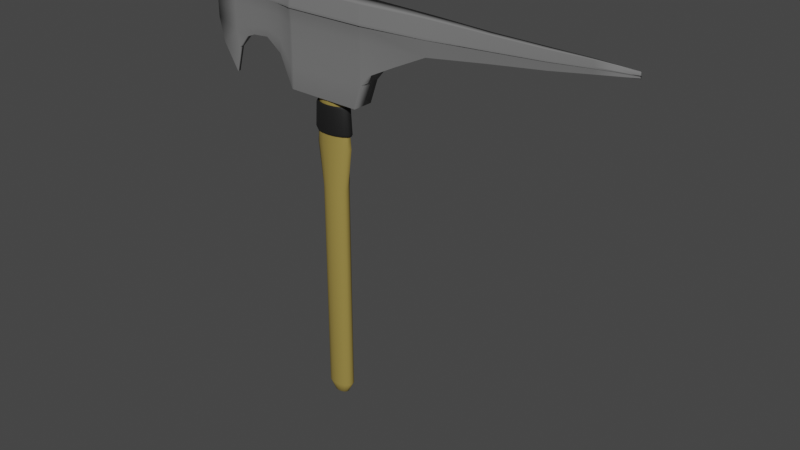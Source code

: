 # Source: Pick.blend  (saved by Blender 3.4.6; exported with 4.5.12 LTS)
import bpy
from mathutils import Matrix  # noqa: F401  (used for matrix-valued properties, if any)

bpy.ops.wm.read_factory_settings(use_empty=True)
scene = bpy.context.scene
scene.name = 'Scene'

# ---- collections
col_collection = bpy.data.collections.new('Collection'); scene.collection.children.link(col_collection)
col_mesh = bpy.data.collections.new('Mesh'); scene.collection.children.link(col_mesh)
col_rig = bpy.data.collections.new('Rig'); scene.collection.children.link(col_rig)
col_collision = bpy.data.collections.new('Collision'); scene.collection.children.link(col_collision)
col_extras = bpy.data.collections.new('Extras'); scene.collection.children.link(col_extras)

# ---- materials (node trees are filled in below, after node groups)
mat_material_004 = bpy.data.materials.new('Material.004')
mat_material_004.use_transparent_shadow = False
mat_material_003 = bpy.data.materials.new('Material.003')
mat_material_003.use_transparent_shadow = False
mat_material_005 = bpy.data.materials.new('Material.005')
mat_material_005.use_transparent_shadow = False

# ---- material node trees
mat_material_004.use_nodes = True; mat_material_004.node_tree.nodes.clear()
_N = mat_material_004.node_tree.nodes; _L = mat_material_004.node_tree.links
n0 = _N.new('ShaderNodeBsdfPrincipled'); n0.name = 'Principled BSDF'; n0.location = (10, 300)
n0.distribution = 'GGX'
n0.subsurface_method = 'RANDOM_WALK_SKIN'
n0.inputs[0].default_value = (0.3264, 0.2406, 0.05888, 1.0)
n0.inputs[3].default_value = 1.45
n0.inputs[27].default_value = (0.0, 0.0, 0.0, 1.0)
n0.inputs[28].default_value = 1.0
n1 = _N.new('ShaderNodeOutputMaterial'); n1.name = 'Material Output'; n1.location = (300, 300)
_L.new(n0.outputs[0], n1.inputs[0])
n1.is_active_output = True
mat_material_003.use_nodes = True; mat_material_003.node_tree.nodes.clear()
_N = mat_material_003.node_tree.nodes; _L = mat_material_003.node_tree.links
n0 = _N.new('ShaderNodeBsdfPrincipled'); n0.name = 'Principled BSDF'; n0.location = (10, 300)
n0.distribution = 'GGX'
n0.subsurface_method = 'RANDOM_WALK_SKIN'
n0.inputs[0].default_value = (0.1894, 0.1894, 0.1894, 1.0)
n0.inputs[3].default_value = 1.45
n0.inputs[27].default_value = (0.0, 0.0, 0.0, 1.0)
n0.inputs[28].default_value = 1.0
n1 = _N.new('ShaderNodeOutputMaterial'); n1.name = 'Material Output'; n1.location = (300, 300)
_L.new(n0.outputs[0], n1.inputs[0])
n1.is_active_output = True
mat_material_005.use_nodes = True; mat_material_005.node_tree.nodes.clear()
_N = mat_material_005.node_tree.nodes; _L = mat_material_005.node_tree.links
n0 = _N.new('ShaderNodeBsdfPrincipled'); n0.name = 'Principled BSDF'; n0.location = (10, 300)
n0.distribution = 'GGX'
n0.subsurface_method = 'RANDOM_WALK_SKIN'
n0.inputs[0].default_value = (0.01222, 0.01222, 0.01222, 1.0)
n0.inputs[3].default_value = 1.45
n0.inputs[27].default_value = (0.0, 0.0, 0.0, 1.0)
n0.inputs[28].default_value = 1.0
n1 = _N.new('ShaderNodeOutputMaterial'); n1.name = 'Material Output'; n1.location = (300, 300)
_L.new(n0.outputs[0], n1.inputs[0])
n1.is_active_output = True

# ---- world
world_world = bpy.data.worlds.new('World'); scene.world = world_world
world_world.use_nodes = True; world_world.node_tree.nodes.clear()
_N = world_world.node_tree.nodes; _L = world_world.node_tree.links
n0 = _N.new('ShaderNodeOutputWorld'); n0.name = 'World Output'; n0.location = (300, 300)
n1 = _N.new('ShaderNodeBackground'); n1.name = 'Background'; n1.location = (10, 300)
n1.inputs[0].default_value = (0.05088, 0.05088, 0.05088, 1.0)
_L.new(n1.outputs[0], n0.inputs[0])
n0.is_active_output = True
world_world.color = (0.05088, 0.05088, 0.05088)
world_world.use_sun_shadow = False
world_world.sun_shadow_jitter_overblur = 0.0

# ---- meshes
me_cylinder = bpy.data.meshes.new('Cylinder')
me_cylinder.from_pydata([(6.546e-09, 0.4465, -1.232), (3.302e-09, 0.4465, 0.9476), (0.2354, 0.4125, -1.232), (0.2645, 0.4125, 0.9476), (0.435, 0.3157, -1.232), (0.4888, 0.3157, 0.9476), (0.5684, 0.1709, -1.232), (0.6387, 0.1709, 0.9476), (0.6152, -2.629e-10, -1.232), (0.6913, -5.433e-10, 0.9476), (0.5472, -0.1709, -1.232), (0.6387, -0.1709, 0.9476), (0.344, -0.3157, -1.232), (0.4888, -0.3157, 0.9476), (0.1862, -0.4125, -1.232), (0.2645, -0.4125, 0.9476), (5.008e-09, -0.4465, -1.232), (3.302e-09, -0.4465, 0.9476), (-0.1862, -0.4125, -1.232), (-0.2645, -0.4125, 0.9476), (-0.344, -0.3157, -1.232), (-0.4888, -0.3157, 0.9476), (-0.5472, -0.1709, -1.232), (-0.6387, -0.1709, 0.9476), (-0.6152, -2.629e-10, -1.232), (-0.6913, -5.433e-10, 0.9476), (-0.5684, 0.1709, -1.232), (-0.6387, 0.1709, 0.9476), (-0.435, 0.3157, -1.232), (-0.4888, 0.3157, 0.9476), (-0.2354, 0.4125, -1.232), (-0.2645, 0.4125, 0.9476), (3.29e-09, 0.4465, -0.1916), (0.2674, 0.4125, -0.1916), (0.4941, 0.3157, -0.1916), (0.6456, 0.1709, -0.1916), (0.6988, -5.433e-10, -0.1916), (0.6456, -0.1709, -0.1916), (0.4941, -0.3157, -0.1916), (0.2674, -0.4125, -0.1916), (3.29e-09, -0.4465, -0.1916), (-0.2674, -0.4125, -0.1916), (-0.4941, -0.3157, -0.1916), (-0.6456, -0.1709, -0.1916), (-0.6988, -5.433e-10, -0.1916), (-0.6456, 0.1709, -0.1916), (-0.4941, 0.3157, -0.1916), (-0.2674, 0.4125, -0.1916), (0.3715, 0.4125, -0.4176), (0.6864, 0.3157, -0.4176), (0.8969, 0.1709, -0.4176), (0.9708, -2.629e-10, -0.4176), (0.7093, -0.1709, -0.4176), (0.5428, -0.3157, -0.4176), (0.2938, -0.4125, -0.4176), (3.435e-09, -0.4465, -0.4176), (-0.2938, -0.4125, -0.4176), (-0.5428, -0.3157, -0.4176), (-0.7093, -0.1709, -0.4176), (-0.9708, -2.629e-10, -0.4176), (-0.8969, 0.1709, -0.4176), (-0.6864, 0.3157, -0.4176), (-0.3715, 0.4125, -0.4176), (6.22e-09, 0.4465, -0.4176), (0.1551, 0.2419, 1.005), (1.936e-09, 0.2618, 1.005), (0.2866, 0.1851, 1.005), (0.3745, 0.1002, 1.005), (0.4053, -1.524e-09, 1.005), (0.3745, -0.1002, 1.005), (0.2866, -0.1851, 1.005), (0.1551, -0.2419, 1.005), (1.936e-09, -0.2618, 1.005), (-0.1551, -0.2419, 1.005), (-0.2866, -0.1851, 1.005), (-0.3745, -0.1002, 1.005), (-0.4053, -1.524e-09, 1.005), (-0.3745, 0.1002, 1.005), (-0.2866, 0.1851, 1.005), (-0.1551, 0.2419, 1.005), (0.3238, 0.4125, -0.6324), (0.5983, 0.3157, -0.6324), (0.7817, 0.1709, -0.6324), (0.8461, -2.629e-10, -0.6324), (0.6769, -0.1709, -0.6324), (0.4731, -0.3157, -0.6324), (0.2561, -0.4125, -0.6324), (3.362e-09, -0.4465, -0.6324), (-0.2561, -0.4125, -0.6324), (-0.4731, -0.3157, -0.6324), (-0.6769, -0.1709, -0.6324), (-0.8461, -2.629e-10, -0.6324), (-0.7817, 0.1709, -0.6324), (-0.5983, 0.3157, -0.6324), (-0.3238, 0.4125, -0.6324), (5.652e-09, 0.4465, -0.6324), (5.936e-09, 0.4465, -0.4939), (0.3476, 0.4125, -0.4939), (0.6424, 0.3157, -0.4939), (0.8393, 0.1709, -0.4939), (0.9084, -2.629e-10, -0.4939), (0.6931, -0.1709, -0.4939), (0.508, -0.3157, -0.4939), (0.2749, -0.4125, -0.4939), (3.398e-09, -0.4465, -0.4939), (-0.2749, -0.4125, -0.4939), (-0.508, -0.3157, -0.4939), (-0.6931, -0.1709, -0.4939), (-0.9084, -2.629e-10, -0.4939), (-0.8393, 0.1709, -0.4939), (-0.6424, 0.3157, -0.4939), (-0.3476, 0.4125, -0.4939), (0.2391, 0.4125, -1.226), (0.4417, 0.3157, -1.226), (0.5771, 0.1709, -1.226), (0.6247, -2.629e-10, -1.226), (0.5526, -0.1709, -1.226), (0.3493, -0.3157, -1.226), (0.189, -0.4125, -1.226), (4.94e-09, -0.4465, -1.226), (-0.189, -0.4125, -1.226), (-0.3493, -0.3157, -1.226), (-0.5526, -0.1709, -1.226), (-0.6247, -2.629e-10, -1.226), (-0.5771, 0.1709, -1.226), (-0.4417, 0.3157, -1.226), (-0.2391, 0.4125, -1.226), (6.509e-09, 0.4465, -1.226), (2.09, 0.5, -0.6616), (2.09, 0.4755, -1.153), (2.09, -0.5, -0.6616), (2.09, -0.4755, -1.153), (-1.689, 0.5308, -0.6564), (-2.09, 0.5308, -1.153), (-1.689, -0.5308, -0.6564), (-2.09, -0.5308, -1.153), (2.09, 0.4755, -0.9046), (2.09, -0.4755, -0.9046), (-2.09, -0.5308, -0.9046), (-2.09, 0.5308, -0.9046), (2.975, -0.3025, -0.8152), (2.975, 0.3025, -0.8152), (2.975, 0.3025, -0.9426), (2.975, 0.3025, -1.153), (2.975, -0.3025, -1.153), (2.975, -0.3025, -0.9426), (3.855, -0.2301, -0.8757), (3.855, 0.2301, -0.8757), (3.855, 0.2298, -0.9426), (3.855, 0.2265, -1.153), (3.855, -0.2265, -1.153), (3.855, -0.2298, -0.9426), (4.787, -0.1697, -0.8658), (4.787, 0.1697, -0.8658), (4.804, 0.1697, -0.9426), (4.701, 0.1697, -1.153), (4.701, -0.1697, -1.153), (4.804, -0.1697, -0.9426), (6.153, -0.0777, -0.644), (6.153, 0.0777, -0.644), (7.199, 0.0777, -0.9046), (7.185, 0.0777, -1.153), (7.185, -0.0777, -1.153), (7.199, -0.0777, -0.9046), (2.09, 0.4755, -0.985), (2.09, -0.4755, -0.985), (-2.09, -0.5308, -0.985), (-2.09, 0.5308, -0.985), (2.975, 0.3025, -1.002), (2.975, -0.3025, -1.002), (3.855, 0.2298, -1.002), (3.855, -0.2298, -1.002), (4.804, 0.1697, -1.002), (4.804, -0.1697, -1.002), (7.199, 0.0777, -0.985), (7.199, -0.0777, -0.985), (5.837, -0.1073, -0.7783), (6.002, -0.1073, -0.9426), (5.943, 0.1073, -1.153), (6.002, 0.1073, -0.9426), (5.837, 0.1073, -0.7783), (5.943, -0.1073, -1.153), (6.002, -0.1073, -1.002), (6.002, 0.1073, -1.002), (5.403, -0.148, -0.9426), (5.403, 0.148, -0.9426), (5.291, 0.148, -0.8435), (5.291, -0.148, -0.8435), (5.322, 0.148, -1.153), (5.322, -0.148, -1.153), (5.403, -0.148, -1.002), (5.403, 0.148, -1.002), (2.09, -0.4878, -0.7746), (-2.09, -0.5308, -0.7805), (-2.09, 0.5308, -0.7805), (2.09, 0.4878, -0.7746), (2.975, -0.3025, -0.8883), (2.975, 0.3025, -0.8883), (3.855, -0.23, -0.9159), (3.855, 0.23, -0.9159), (4.796, -0.1697, -0.9032), (4.796, 0.1697, -0.9032), (6.913, -0.0777, -0.777), (6.913, 0.0777, -0.777), (6.016, 0.1073, -0.8639), (6.016, -0.1073, -0.8639), (5.347, -0.148, -0.892), (5.347, 0.148, -0.892), (2.008, -0.5054, -0.6616), (2.008, -0.4814, -1.153), (2.008, 0.5054, -0.6616), (2.008, 0.4814, -1.153), (2.008, 0.4814, -0.9046), (2.008, -0.4814, -0.9046), (2.008, 0.4814, -0.985), (2.008, -0.4814, -0.985), (2.008, -0.4934, -0.7746), (2.008, 0.4934, -0.7746), (2.197, 0.4646, -0.6741), (2.197, -0.4646, -0.6741), (2.197, -0.4437, -0.9046), (2.197, 0.4437, -0.9046), (2.197, 0.4437, -1.153), (2.197, -0.4437, -1.153), (2.197, -0.4437, -0.985), (2.197, 0.4437, -0.985), (2.197, 0.4542, -0.7808), (2.197, -0.4542, -0.7808), (-2.015, -0.5271, -1.153), (-1.614, 0.5274, -0.6564), (-2.015, -0.5271, -0.9046), (-2.015, -0.5271, -0.985), (-2.015, -0.5273, -0.7805), (-1.614, -0.5274, -0.6564), (-2.015, 0.5271, -1.153), (-2.015, 0.5271, -0.9046), (-2.015, 0.5271, -0.985), (-2.015, 0.5273, -0.7805), (-5.407, -0.3203, -1.151), (-5.407, 0.3203, -1.151), (-5.397, -0.3203, -0.9832), (-3.847, -0.4109, -0.9058), (-5.397, 0.3203, -0.9832), (-3.847, 0.4109, -0.9058), (-2.52, -0.5308, -0.8357), (-2.52, 0.5308, -0.8357), (-8.273, -0.2088, -1.143), (-8.273, 0.2088, -1.143), (-8.274, -0.2091, -1.02), (-8.274, 0.2091, -1.02), (-14.8, -0.03224, -1.131), (-14.79, 0.03224, -1.136), (-14.8, -0.03224, -1.105), (-14.8, 0.03224, -1.11), (2.09, 0.5841, -1.064), (2.975, 0.3715, -1.064), (3.855, 0.2803, -1.064), (4.753, 0.2084, -1.064), (7.192, 0.09544, -1.064), (2.09, -0.5841, -1.064), (-2.09, -0.652, -1.064), (-2.09, 0.652, -1.064), (2.975, -0.3715, -1.064), (3.855, -0.2803, -1.064), (4.753, -0.2084, -1.064), (7.192, -0.09544, -1.064), (5.972, -0.1318, -1.064), (5.972, 0.1318, -1.064), (5.362, 0.1818, -1.064), (5.362, -0.1818, -1.064), (2.008, 0.5914, -1.064), (2.008, -0.5914, -1.064), (2.197, -0.5451, -1.064), (2.197, 0.5451, -1.064), (-2.015, 0.6475, -1.064), (-2.015, -0.6475, -1.064), (-5.403, -0.3934, -1.064), (-5.403, 0.3934, -1.064), (-8.274, -0.2566, -1.076), (-8.274, 0.2566, -1.076), (-14.8, -0.0396, -1.113), (-14.8, 0.0396, -1.118), (2.09, 0.5156, -1.072), (2.975, 0.3279, -1.072), (3.855, 0.2473, -1.072), (4.751, 0.184, -1.072), (7.192, 0.08424, -1.072), (5.971, -0.1163, -1.072), (5.361, -0.1604, -1.072), (2.197, -0.4811, -1.072), (2.09, -0.5156, -1.072), (-2.09, -0.5755, -1.072), (-2.09, 0.5755, -1.072), (2.975, -0.3279, -1.072), (3.855, -0.2473, -1.072), (4.751, -0.184, -1.072), (7.192, -0.08424, -1.072), (5.971, 0.1163, -1.072), (5.361, 0.1604, -1.072), (2.008, 0.522, -1.072), (2.008, -0.522, -1.072), (2.197, 0.4811, -1.072), (-2.015, 0.5715, -1.072), (-2.015, -0.5715, -1.072), (-5.402, -0.3473, -1.072), (-5.402, 0.3473, -1.072), (-8.275, -0.2264, -1.084), (-8.275, 0.2264, -1.084), (-14.8, -0.03495, -1.119), (-14.8, 0.03495, -1.119), (2.09, -0.5123, -1.059), (-2.09, -0.5719, -1.059), (-2.09, 0.5719, -1.059), (2.975, -0.3259, -1.059), (3.855, -0.246, -1.059), (4.758, -0.1828, -1.059), (7.193, -0.08371, -1.059), (5.976, 0.1156, -1.059), (5.367, 0.1594, -1.059), (2.008, 0.5187, -1.059), (2.008, -0.5187, -1.059), (2.197, 0.478, -1.059), (-2.015, 0.5679, -1.059), (-2.015, -0.5679, -1.059), (-5.401, -0.3451, -1.06), (-5.401, 0.3451, -1.06), (-8.275, -0.225, -1.075), (-8.275, 0.225, -1.075), (-14.8, -0.03473, -1.117), (-14.8, 0.03473, -1.12), (2.09, 0.5123, -1.059), (2.975, 0.3259, -1.059), (3.855, 0.246, -1.059), (4.758, 0.1828, -1.059), (7.193, 0.08371, -1.059), (5.976, -0.1156, -1.059), (5.367, -0.1594, -1.059), (2.197, -0.478, -1.059), (-11.02, 0.1369, -1.053), (-12.95, 0.08719, -1.082), (-12.95, 0.08719, -1.14), (-11.0, 0.1369, -1.138), (-12.96, -0.08719, -1.14), (-11.01, -0.1369, -1.141), (-11.01, -0.1369, -1.056), (-12.95, -0.08719, -1.083), (-11.01, -0.1681, -1.093), (-12.95, -0.1071, -1.106), (-11.01, 0.1681, -1.09), (-12.95, 0.1071, -1.106), (-11.01, 0.1484, -1.097), (-12.95, 0.09453, -1.113), (-11.01, -0.1484, -1.1), (-12.95, -0.09453, -1.113), (-11.01, -0.1474, -1.094), (-12.95, -0.09393, -1.108), (-11.01, 0.1474, -1.094), (-12.95, 0.09393, -1.108), (2.09, 0.0, -0.6616), (2.09, 4.39e-08, -1.153), (-1.689, -4.39e-08, -0.6564), (-2.09, -4.39e-08, -1.153), (2.975, -2.195e-08, -0.8152), (2.975, -2.195e-08, -1.153), (3.855, -2.195e-08, -0.8757), (3.855, 0.0, -1.153), (4.787, -2.195e-08, -0.8658), (4.701, -1.098e-08, -1.153), (6.153, -6.037e-08, -0.644), (7.185, -1.646e-08, -1.153), (7.199, -1.646e-08, -0.9046), (7.199, -1.646e-08, -0.985), (5.837, -3.293e-08, -0.7783), (5.943, -2.195e-08, -1.153), (5.322, -1.098e-08, -1.153), (5.291, -1.098e-08, -0.8435), (6.913, -4.939e-08, -0.777), (-2.09, -4.39e-08, -0.7805), (2.008, 0.0, -1.153), (2.008, 0.0, -0.6616), (2.197, 0.0, -1.153), (2.197, 4.39e-08, -0.6741), (-2.015, -4.39e-08, -1.153), (-1.614, -4.39e-08, -0.6564), (-5.407, -3.196e-08, -1.151), (-3.847, 4.39e-08, -0.9058), (-5.397, -3.204e-08, -0.9832), (-2.52, 0.0, -0.8357), (-8.273, -1.718e-08, -1.143), (-8.274, -1.723e-08, -1.02), (-14.8, 1.053e-08, -1.133), (-14.8, 1.054e-08, -1.108), (-14.8, 7.794e-09, -1.115), (7.192, -2.195e-08, -1.064), (-14.8, 1.602e-08, -1.119), (7.192, -1.646e-08, -1.072), (7.193, -1.646e-08, -1.059), (-14.8, 1.054e-08, -1.118), (-11.01, -1.499e-08, -1.055), (-12.95, -1.47e-08, -1.083), (-11.01, -2.591e-08, -1.14), (-12.96, -9.181e-09, -1.14), (0.3533, 0.4501, -0.6353), (0.6528, 0.3445, -0.6353), (0.853, 0.1865, -0.6353), (0.9233, -2.869e-10, -0.6353), (0.7386, -0.1865, -0.6353), (0.5163, -0.3445, -0.6353), (0.2794, -0.4501, -0.6353), (3.668e-09, -0.4872, -0.6353), (-0.2794, -0.4501, -0.6353), (-0.5163, -0.3445, -0.6353), (-0.7386, -0.1865, -0.6353), (-0.9233, -2.869e-10, -0.6353), (-0.853, 0.1865, -0.6353), (-0.6528, 0.3445, -0.6353), (-0.3533, 0.4501, -0.6353), (6.168e-09, 0.4872, -0.6353), (6.477e-09, 0.4872, -0.4842), (0.3793, 0.4501, -0.4842), (0.7009, 0.3445, -0.4842), (0.9158, 0.1865, -0.4842), (0.9913, -2.869e-10, -0.4842), (0.7563, -0.1865, -0.4842), (0.5543, -0.3445, -0.4842), (0.3, -0.4501, -0.4842), (3.708e-09, -0.4872, -0.4842), (-0.3, -0.4501, -0.4842), (-0.5543, -0.3445, -0.4842), (-0.7563, -0.1865, -0.4842), (-0.9913, -2.869e-10, -0.4842), (-0.9158, 0.1865, -0.4842), (-0.7009, 0.3445, -0.4842), (-0.3793, 0.4501, -0.4842), (0.3782, 0.4819, -0.6223), (0.6988, 0.3688, -0.6223), (0.9131, 0.1996, -0.6223), (0.9883, -4.19e-10, -0.6223), (0.7906, -0.1996, -0.6223), (0.5526, -0.3688, -0.6223), (0.2991, -0.4819, -0.6223), (3.14e-09, -0.5216, -0.6223), (-0.2991, -0.4819, -0.6223), (-0.5526, -0.3688, -0.6223), (-0.7906, -0.1996, -0.6223), (-0.9883, -4.19e-10, -0.6223), (-0.9131, 0.1996, -0.6223), (-0.6988, 0.3688, -0.6223), (-0.3782, 0.4819, -0.6223), (5.816e-09, 0.5216, -0.6223), (6.147e-09, 0.5216, -0.4972), (0.4061, 0.4819, -0.4972), (0.7503, 0.3688, -0.4972), (0.9803, 0.1996, -0.4972), (1.061, -4.19e-10, -0.4972), (0.8095, -0.1996, -0.4972), (0.5934, -0.3688, -0.4972), (0.3211, -0.4819, -0.4972), (3.183e-09, -0.5216, -0.4972), (-0.3211, -0.4819, -0.4972), (-0.5934, -0.3688, -0.4972), (-0.8095, -0.1996, -0.4972), (-1.061, -4.19e-10, -0.4972), (-0.9803, 0.1996, -0.4972), (-0.7503, 0.3688, -0.4972), (-0.4061, 0.4819, -0.4972)], [], [(32, 33, 3, 1), (33, 34, 5, 3), (34, 35, 7, 5), (35, 36, 9, 7), (36, 37, 11, 9), (37, 38, 13, 11), (38, 39, 15, 13), (39, 40, 17, 15), (40, 41, 19, 17), (41, 42, 21, 19), (42, 43, 23, 21), (43, 44, 25, 23), (44, 45, 27, 25), (45, 46, 29, 27), (11, 69, 68, 9), (46, 47, 31, 29), (47, 32, 1, 31), (0, 30, 28, 26, 24, 22, 20, 18, 16, 14, 12, 10, 8, 6, 4, 2), (62, 63, 32, 47), (61, 62, 47, 46), (60, 61, 46, 45), (59, 60, 45, 44), (58, 59, 44, 43), (57, 58, 43, 42), (56, 57, 42, 41), (55, 56, 41, 40), (54, 55, 40, 39), (53, 54, 39, 38), (52, 53, 38, 37), (51, 52, 37, 36), (50, 51, 36, 35), (49, 50, 35, 34), (48, 49, 34, 33), (63, 48, 33, 32), (96, 97, 48, 63), (97, 98, 49, 48), (98, 99, 50, 49), (99, 100, 51, 50), (100, 101, 52, 51), (101, 102, 53, 52), (102, 103, 54, 53), (103, 104, 55, 54), (104, 105, 56, 55), (105, 106, 57, 56), (106, 107, 58, 57), (107, 108, 59, 58), (108, 109, 60, 59), (109, 110, 61, 60), (110, 111, 62, 61), (111, 96, 63, 62), (64, 66, 67, 68, 69, 70, 71, 72, 73, 74, 75, 76, 77, 78, 79, 65), (21, 74, 73, 19), (31, 79, 78, 29), (7, 67, 66, 5), (17, 72, 71, 15), (3, 64, 65, 1), (27, 77, 76, 25), (13, 70, 69, 11), (23, 75, 74, 21), (1, 65, 79, 31), (9, 68, 67, 7), (19, 73, 72, 17), (29, 78, 77, 27), (5, 66, 64, 3), (15, 71, 70, 13), (25, 76, 75, 23), (126, 127, 95, 94), (125, 126, 94, 93), (124, 125, 93, 92), (123, 124, 92, 91), (122, 123, 91, 90), (121, 122, 90, 89), (120, 121, 89, 88), (119, 120, 88, 87), (118, 119, 87, 86), (117, 118, 86, 85), (116, 117, 85, 84), (115, 116, 84, 83), (114, 115, 83, 82), (113, 114, 82, 81), (112, 113, 81, 80), (127, 112, 80, 95), (0, 2, 112, 127), (2, 4, 113, 112), (4, 6, 114, 113), (6, 8, 115, 114), (8, 10, 116, 115), (10, 12, 117, 116), (12, 14, 118, 117), (14, 16, 119, 118), (16, 18, 120, 119), (18, 20, 121, 120), (20, 22, 122, 121), (22, 24, 123, 122), (24, 26, 124, 123), (26, 28, 125, 124), (28, 30, 126, 125), (30, 0, 127, 126), (227, 219, 140, 196), (303, 228, 135, 291), (167, 139, 243, 242), (299, 211, 129, 282), (383, 360, 132, 229), (378, 359, 129, 211), (217, 212, 136, 195), (193, 138, 241, 244), (232, 230, 138, 193), (381, 218, 141, 362), (196, 140, 146, 198), (169, 145, 151, 171), (226, 221, 142, 197), (301, 222, 143, 283), (224, 220, 145, 169), (380, 223, 144, 363), (365, 150, 156, 367), (199, 148, 154, 201), (283, 143, 149, 284), (197, 142, 148, 199), (363, 144, 150, 365), (362, 141, 147, 364), (297, 178, 161, 286), (205, 176, 158, 202), (364, 147, 153, 366), (171, 151, 157, 173), (198, 146, 152, 200), (284, 149, 155, 285), (395, 369, 162, 296), (376, 370, 163, 202), (204, 179, 160, 203), (373, 181, 162, 369), (372, 180, 159, 368), (182, 177, 163, 175), (335, 182, 175, 316), (370, 371, 175, 163), (148, 170, 172, 154), (314, 171, 173, 315), (179, 183, 174, 160), (142, 168, 170, 148), (337, 224, 169, 313), (221, 225, 168, 142), (313, 169, 171, 314), (212, 214, 164, 136), (361, 133, 239, 384), (230, 231, 166, 138), (185, 191, 183, 179), (336, 190, 182, 335), (190, 184, 177, 182), (375, 186, 180, 372), (374, 189, 181, 373), (207, 185, 179, 204), (206, 187, 176, 205), (298, 188, 178, 297), (285, 155, 188, 298), (200, 152, 187, 206), (201, 154, 185, 207), (367, 156, 189, 374), (366, 153, 186, 375), (173, 157, 184, 190), (315, 173, 190, 336), (154, 172, 191, 185), (153, 201, 207, 186), (157, 200, 206, 184), (184, 206, 205, 177), (186, 207, 204, 180), (180, 204, 203, 159), (368, 376, 202, 158), (151, 198, 200, 157), (177, 205, 202, 163), (141, 197, 199, 147), (147, 199, 201, 153), (218, 226, 197, 141), (145, 196, 198, 151), (233, 232, 193, 134), (360, 377, 194, 132), (210, 217, 195, 128), (220, 227, 196, 145), (229, 237, 217, 210), (130, 192, 216, 208), (137, 165, 215, 213), (235, 236, 214, 212), (192, 137, 213, 216), (237, 235, 212, 217), (382, 378, 211, 234), (358, 379, 210, 128), (302, 234, 211, 299), (290, 131, 209, 300), (137, 192, 227, 220), (128, 195, 226, 218), (136, 164, 225, 221), (310, 165, 224, 337), (359, 131, 223, 380), (165, 137, 220, 224), (282, 129, 222, 301), (195, 136, 221, 226), (358, 128, 218, 381), (192, 130, 219, 227), (292, 133, 234, 302), (361, 382, 234, 133), (194, 139, 235, 237), (139, 167, 236, 235), (132, 194, 237, 229), (208, 216, 232, 233), (213, 215, 231, 230), (216, 213, 230, 232), (379, 383, 229, 210), (300, 209, 228, 303), (304, 238, 246, 306), (387, 385, 243, 245), (385, 386, 242, 243), (291, 135, 238, 304), (139, 194, 245, 243), (312, 167, 242, 325), (138, 166, 240, 241), (377, 193, 244, 387), (357, 339, 253, 329), (384, 239, 247, 388), (325, 242, 249, 327), (386, 240, 248, 389), (394, 390, 251, 309), (401, 340, 251, 390), (399, 345, 252, 391), (353, 342, 250, 308), (355, 347, 280, 328), (397, 392, 281, 329), (305, 277, 279, 307), (351, 349, 281, 309), (292, 261, 277, 305), (311, 260, 276, 324), (324, 276, 278, 326), (320, 271, 275, 323), (312, 261, 274, 322), (330, 254, 273, 321), (290, 259, 272, 289), (310, 259, 271, 320), (322, 274, 270, 319), (295, 264, 269, 288), (333, 257, 268, 318), (318, 268, 267, 317), (288, 269, 266, 287), (293, 262, 263, 294), (289, 272, 262, 293), (294, 263, 264, 295), (287, 266, 265, 296), (396, 393, 265, 316), (332, 256, 257, 333), (317, 267, 258, 334), (331, 255, 256, 332), (321, 273, 255, 331), (319, 270, 254, 330), (323, 275, 260, 311), (181, 287, 296, 162), (150, 294, 295, 156), (223, 289, 293, 144), (144, 293, 294, 150), (189, 288, 287, 181), (156, 295, 288, 189), (131, 290, 289, 223), (133, 292, 305, 239), (340, 351, 309, 251), (239, 305, 307, 247), (347, 353, 308, 280), (392, 394, 309, 281), (260, 291, 304, 276), (276, 304, 306, 278), (271, 300, 303, 275), (261, 292, 302, 274), (254, 282, 301, 273), (259, 290, 300, 271), (274, 302, 299, 270), (257, 285, 298, 268), (268, 298, 297, 267), (393, 395, 296, 265), (256, 284, 285, 257), (267, 297, 286, 258), (255, 283, 284, 256), (273, 301, 283, 255), (270, 299, 282, 254), (275, 303, 291, 260), (231, 323, 311, 166), (214, 319, 330, 164), (225, 321, 331, 168), (168, 331, 332, 170), (183, 317, 334, 174), (170, 332, 333, 172), (371, 396, 316, 175), (191, 318, 317, 183), (172, 333, 318, 191), (236, 322, 319, 214), (165, 310, 320, 215), (164, 330, 321, 225), (167, 312, 322, 236), (215, 320, 323, 231), (240, 324, 326, 248), (166, 311, 324, 240), (391, 397, 329, 253), (345, 355, 328, 252), (277, 325, 327, 279), (349, 357, 329, 281), (261, 312, 325, 277), (259, 310, 337, 272), (264, 315, 336, 269), (269, 336, 335, 266), (262, 313, 314, 263), (272, 337, 313, 262), (263, 314, 315, 264), (266, 335, 316, 265), (279, 327, 356, 348), (348, 356, 357, 349), (248, 326, 354, 344), (344, 354, 355, 345), (278, 306, 352, 346), (346, 352, 353, 347), (247, 307, 350, 341), (341, 350, 351, 340), (307, 279, 348, 350), (350, 348, 349, 351), (326, 278, 346, 354), (354, 346, 347, 355), (306, 246, 343, 352), (352, 343, 342, 353), (389, 248, 344, 398), (398, 344, 345, 399), (388, 247, 341, 400), (400, 341, 340, 401), (327, 249, 338, 356), (356, 338, 339, 357), (343, 400, 401, 342), (246, 388, 400, 343), (338, 398, 399, 339), (249, 389, 398, 338), (252, 328, 397, 391), (174, 334, 396, 371), (258, 286, 395, 393), (280, 308, 394, 392), (334, 258, 393, 396), (328, 280, 392, 397), (339, 399, 391, 253), (342, 401, 390, 250), (308, 250, 390, 394), (242, 386, 389, 249), (238, 384, 388, 246), (194, 377, 387, 245), (241, 240, 386, 385), (244, 241, 385, 387), (208, 233, 383, 379), (135, 228, 382, 361), (130, 358, 381, 219), (129, 359, 380, 222), (130, 208, 379, 358), (228, 209, 378, 382), (134, 193, 377, 360), (159, 203, 376, 368), (152, 366, 375, 187), (155, 367, 374, 188), (188, 374, 373, 178), (187, 375, 372, 176), (135, 361, 384, 238), (160, 174, 371, 370), (176, 372, 368, 158), (178, 373, 369, 161), (203, 160, 370, 376), (286, 161, 369, 395), (146, 364, 366, 152), (140, 362, 364, 146), (143, 363, 365, 149), (149, 365, 367, 155), (222, 380, 363, 143), (219, 381, 362, 140), (209, 131, 359, 378), (233, 134, 360, 383), (423, 455, 456, 424), (402, 434, 449, 417), (416, 448, 447, 415), (424, 456, 457, 425), (403, 435, 434, 402), (417, 449, 448, 416), (425, 457, 458, 426), (404, 436, 435, 403), (426, 458, 459, 427), (405, 437, 436, 404), (427, 459, 460, 428), (406, 438, 437, 405), (428, 460, 461, 429), (407, 439, 438, 406), (429, 461, 462, 430), (408, 440, 439, 407), (448, 449, 450, 465), (447, 448, 465, 464), (446, 447, 464, 463), (445, 446, 463, 462), (444, 445, 462, 461), (443, 444, 461, 460), (442, 443, 460, 459), (441, 442, 459, 458), (440, 441, 458, 457), (439, 440, 457, 456), (438, 439, 456, 455), (437, 438, 455, 454), (436, 437, 454, 453), (435, 436, 453, 452), (434, 435, 452, 451), (449, 434, 451, 450), (415, 447, 446, 414), (422, 454, 455, 423), (414, 446, 445, 413), (421, 453, 454, 422), (413, 445, 444, 412), (420, 452, 453, 421), (412, 444, 443, 411), (433, 465, 450, 418), (419, 451, 452, 420), (411, 443, 442, 410), (432, 464, 465, 433), (418, 450, 451, 419), (410, 442, 441, 409), (431, 463, 464, 432), (409, 441, 440, 408), (430, 462, 463, 431)])
me_cylinder.polygons.foreach_set('use_smooth', [True] * 418)
me_cylinder.polygons.foreach_set('material_index', [0, 0, 0, 0, 0, 0, 0, 0, 0, 0, 0, 0, 0, 0, 0, 0, 0, 0, 0, 0, 0, 0, 0, 0, 0, 0, 0, 0, 0, 0, 0, 0, 0, 0, 0, 0, 0, 0, 0, 0, 0, 0, 0, 0, 0, 0, 0, 0, 0, 0, 0, 0, 0, 0, 0, 0, 0, 0, 0, 0, 0, 0, 0, 0, 0, 0, 0, 0, 0, 0, 0, 0, 0, 0, 0, 0, 0, 0, 0, 0, 0, 0, 0, 0, 0, 0, 0, 0, 0, 0, 0, 0, 0, 0, 0, 0, 0, 0, 1, 1, 1, 1, 1, 1, 1, 1, 1, 1, 1, 1, 1, 1, 1, 1, 1, 1, 1, 1, 1, 1, 1, 1, 1, 1, 1, 1, 1, 1, 1, 1, 1, 1, 1, 1, 1, 1, 1, 1, 1, 1, 1, 1, 1, 1, 1, 1, 1, 1, 1, 1, 1, 1, 1, 1, 1, 1, 1, 1, 1, 1, 1, 1, 1, 1, 1, 1, 1, 1, 1, 1, 1, 1, 1, 1, 1, 1, 1, 1, 1, 1, 1, 1, 1, 1, 1, 1, 1, 1, 1, 1, 1, 1, 1, 1, 1, 1, 1, 1, 1, 1, 1, 1, 1, 1, 1, 1, 1, 1, 1, 1, 1, 1, 1, 1, 1, 1, 1, 1, 1, 1, 1, 1, 1, 1, 1, 1, 1, 1, 1, 1, 1, 1, 1, 1, 1, 1, 1, 1, 1, 1, 1, 1, 1, 1, 1, 1, 1, 1, 1, 1, 1, 1, 1, 1, 1, 1, 1, 1, 1, 1, 1, 1, 1, 1, 1, 1, 1, 1, 1, 1, 1, 1, 1, 1, 1, 1, 1, 1, 1, 1, 1, 1, 1, 1, 1, 1, 1, 1, 1, 1, 1, 1, 1, 1, 1, 1, 1, 1, 1, 1, 1, 1, 1, 1, 1, 1, 1, 1, 1, 1, 1, 1, 1, 1, 1, 1, 1, 1, 1, 1, 1, 1, 1, 1, 1, 1, 1, 1, 1, 1, 1, 1, 1, 1, 1, 1, 1, 1, 1, 1, 1, 1, 1, 1, 1, 1, 1, 1, 1, 1, 1, 1, 1, 1, 1, 1, 1, 1, 1, 1, 1, 1, 1, 1, 1, 1, 1, 1, 1, 1, 2, 2, 2, 2, 2, 2, 2, 2, 2, 2, 2, 2, 2, 2, 2, 2, 2, 2, 2, 2, 2, 2, 2, 2, 2, 2, 2, 2, 2, 2, 2, 2, 2, 2, 2, 2, 2, 2, 2, 2, 2, 2, 2, 2, 2, 2, 2, 2])
_uv = me_cylinder.uv_layers.new(name='UVMap')
_uv.uv.foreach_set('vector', [1.0, 0.6601, 0.9375, 0.6601, 0.9375, 1.0, 1.0, 1.0, 0.9375, 0.6601, 0.875, 0.6601, 0.875, 1.0, 0.9375, 1.0, 0.875, 0.6601, 0.8125, 0.6601, 0.8125, 1.0, 0.875, 1.0, 0.8125, 0.6601, 0.75, 0.6601, 0.75, 1.0, 0.8125, 1.0, 0.75, 0.6601, 0.6875, 0.6601, 0.6875, 1.0, 0.75, 1.0, 0.6875, 0.6601, 0.625, 0.6601, 0.625, 1.0, 0.6875, 1.0, 0.625, 0.6601, 0.5625, 0.6601, 0.5625, 1.0, 0.625, 1.0, 0.5625, 0.6601, 0.5, 0.6601, 0.5, 1.0, 0.5625, 1.0, 0.5, 0.6601, 0.4375, 0.6601, 0.4375, 1.0, 0.5, 1.0, 0.4375, 0.6601, 0.375, 0.6601, 0.375, 1.0, 0.4375, 1.0, 0.375, 0.6601, 0.3125, 0.6601, 0.3125, 1.0, 0.375, 1.0, 0.3125, 0.6601, 0.25, 0.6601, 0.25, 1.0, 0.3125, 1.0, 0.25, 0.6601, 0.1875, 0.6601, 0.1875, 1.0, 0.25, 1.0, 0.1875, 0.6601, 0.125, 0.6601, 0.125, 1.0, 0.1875, 1.0, 0.6875, 1.0, 0.6875, 1.0, 0.75, 1.0, 0.75, 1.0, 0.125, 0.6601, 0.0625, 0.6601, 0.0625, 1.0, 0.125, 1.0, 0.0625, 0.6601, 0.0, 0.6601, 0.0, 1.0, 0.0625, 1.0, 0.75, 0.49, 0.6582, 0.4717, 0.5803, 0.4197, 0.5283, 0.3418, 0.51, 0.25, 0.5283, 0.1582, 0.5803, 0.08029, 0.6582, 0.02827, 0.75, 0.01, 0.8418, 0.02827, 0.9197, 0.08029, 0.9717, 0.1582, 0.99, 0.25, 0.9717, 0.3418, 0.9197, 0.4197, 0.8418, 0.4717, 0.0625, 0.6131, 0.0, 0.6131, 0.0, 0.6601, 0.0625, 0.6601, 0.125, 0.6131, 0.0625, 0.6131, 0.0625, 0.6601, 0.125, 0.6601, 0.1875, 0.6131, 0.125, 0.6131, 0.125, 0.6601, 0.1875, 0.6601, 0.25, 0.6131, 0.1875, 0.6131, 0.1875, 0.6601, 0.25, 0.6601, 0.3125, 0.6131, 0.25, 0.6131, 0.25, 0.6601, 0.3125, 0.6601, 0.375, 0.6131, 0.3125, 0.6131, 0.3125, 0.6601, 0.375, 0.6601, 0.4375, 0.6131, 0.375, 0.6131, 0.375, 0.6601, 0.4375, 0.6601, 0.5, 0.6131, 0.4375, 0.6131, 0.4375, 0.6601, 0.5, 0.6601, 0.5625, 0.6131, 0.5, 0.6131, 0.5, 0.6601, 0.5625, 0.6601, 0.625, 0.6131, 0.5625, 0.6131, 0.5625, 0.6601, 0.625, 0.6601, 0.6875, 0.6131, 0.625, 0.6131, 0.625, 0.6601, 0.6875, 0.6601, 0.75, 0.6131, 0.6875, 0.6131, 0.6875, 0.6601, 0.75, 0.6601, 0.8125, 0.6131, 0.75, 0.6131, 0.75, 0.6601, 0.8125, 0.6601, 0.875, 0.6131, 0.8125, 0.6131, 0.8125, 0.6601, 0.875, 0.6601, 0.9375, 0.6131, 0.875, 0.6131, 0.875, 0.6601, 0.9375, 0.6601, 1.0, 0.6131, 0.9375, 0.6131, 0.9375, 0.6601, 1.0, 0.6601, 1.0, 0.5843, 0.9375, 0.5843, 0.9375, 0.6131, 1.0, 0.6131, 0.9375, 0.5843, 0.875, 0.5843, 0.875, 0.6131, 0.9375, 0.6131, 0.875, 0.5843, 0.8125, 0.5843, 0.8125, 0.6131, 0.875, 0.6131, 0.8125, 0.5843, 0.75, 0.5843, 0.75, 0.6131, 0.8125, 0.6131, 0.75, 0.5843, 0.6875, 0.5843, 0.6875, 0.6131, 0.75, 0.6131, 0.6875, 0.5843, 0.625, 0.5843, 0.625, 0.6131, 0.6875, 0.6131, 0.625, 0.5843, 0.5625, 0.5843, 0.5625, 0.6131, 0.625, 0.6131, 0.5625, 0.5843, 0.5, 0.5843, 0.5, 0.6131, 0.5625, 0.6131, 0.5, 0.5843, 0.4375, 0.5843, 0.4375, 0.6131, 0.5, 0.6131, 0.4375, 0.5843, 0.375, 0.5843, 0.375, 0.6131, 0.4375, 0.6131, 0.375, 0.5843, 0.3125, 0.5843, 0.3125, 0.6131, 0.375, 0.6131, 0.3125, 0.5843, 0.25, 0.5843, 0.25, 0.6131, 0.3125, 0.6131, 0.25, 0.5843, 0.1875, 0.5843, 0.1875, 0.6131, 0.25, 0.6131, 0.1875, 0.5843, 0.125, 0.5843, 0.125, 0.6131, 0.1875, 0.6131, 0.125, 0.5843, 0.0625, 0.5843, 0.0625, 0.6131, 0.125, 0.6131, 0.0625, 0.5843, 0.0, 0.5843, 0.0, 0.6131, 0.0625, 0.6131, 0.3418, 0.4717, 0.4197, 0.4197, 0.4717, 0.3418, 0.49, 0.25, 0.4717, 0.1582, 0.4197, 0.08029, 0.3418, 0.02827, 0.25, 0.01, 0.1582, 0.02827, 0.08029, 0.08029, 0.02827, 0.1582, 0.01, 0.25, 0.02827, 0.3418, 0.08029, 0.4197, 0.1582, 0.4717, 0.25, 0.49, 0.375, 1.0, 0.375, 1.0, 0.4375, 1.0, 0.4375, 1.0, 0.0625, 1.0, 0.0625, 1.0, 0.125, 1.0, 0.125, 1.0, 0.8125, 1.0, 0.8125, 1.0, 0.875, 1.0, 0.875, 1.0, 0.5, 1.0, 0.5, 1.0, 0.5625, 1.0, 0.5625, 1.0, 0.9375, 1.0, 0.9375, 1.0, 1.0, 1.0, 1.0, 1.0, 0.1875, 1.0, 0.1875, 1.0, 0.25, 1.0, 0.25, 1.0, 0.625, 1.0, 0.625, 1.0, 0.6875, 1.0, 0.6875, 1.0, 0.3125, 1.0, 0.3125, 1.0, 0.375, 1.0, 0.375, 1.0, 0.0, 1.0, 0.0, 1.0, 0.0625, 1.0, 0.0625, 1.0, 0.75, 1.0, 0.75, 1.0, 0.8125, 1.0, 0.8125, 1.0, 0.4375, 1.0, 0.4375, 1.0, 0.5, 1.0, 0.5, 1.0, 0.125, 1.0, 0.125, 1.0, 0.1875, 1.0, 0.1875, 1.0, 0.875, 1.0, 0.875, 1.0, 0.9375, 1.0, 0.9375, 1.0, 0.5625, 1.0, 0.5625, 1.0, 0.625, 1.0, 0.625, 1.0, 0.25, 1.0, 0.25, 1.0, 0.3125, 1.0, 0.3125, 1.0, 0.0625, 0.5023, 0.0, 0.5023, 0.0, 0.5555, 0.0625, 0.5555, 0.125, 0.5023, 0.0625, 0.5023, 0.0625, 0.5555, 0.125, 0.5555, 0.1875, 0.5023, 0.125, 0.5023, 0.125, 0.5555, 0.1875, 0.5555, 0.25, 0.5023, 0.1875, 0.5023, 0.1875, 0.5555, 0.25, 0.5555, 0.3125, 0.5023, 0.25, 0.5023, 0.25, 0.5555, 0.3125, 0.5555, 0.375, 0.5023, 0.3125, 0.5023, 0.3125, 0.5555, 0.375, 0.5555, 0.4375, 0.5023, 0.375, 0.5023, 0.375, 0.5555, 0.4375, 0.5555, 0.5, 0.5023, 0.4375, 0.5023, 0.4375, 0.5555, 0.5, 0.5555, 0.5625, 0.5023, 0.5, 0.5023, 0.5, 0.5555, 0.5625, 0.5555, 0.625, 0.5023, 0.5625, 0.5023, 0.5625, 0.5555, 0.625, 0.5555, 0.6875, 0.5023, 0.625, 0.5023, 0.625, 0.5555, 0.6875, 0.5555, 0.75, 0.5023, 0.6875, 0.5023, 0.6875, 0.5555, 0.75, 0.5555, 0.8125, 0.5023, 0.75, 0.5023, 0.75, 0.5555, 0.8125, 0.5555, 0.875, 0.5023, 0.8125, 0.5023, 0.8125, 0.5555, 0.875, 0.5555, 0.9375, 0.5023, 0.875, 0.5023, 0.875, 0.5555, 0.9375, 0.5555, 1.0, 0.5023, 0.9375, 0.5023, 0.9375, 0.5555, 1.0, 0.5555, 1.0, 0.5, 0.9375, 0.5, 0.9375, 0.5023, 1.0, 0.5023, 0.9375, 0.5, 0.875, 0.5, 0.875, 0.5023, 0.9375, 0.5023, 0.875, 0.5, 0.8125, 0.5, 0.8125, 0.5023, 0.875, 0.5023, 0.8125, 0.5, 0.75, 0.5, 0.75, 0.5023, 0.8125, 0.5023, 0.75, 0.5, 0.6875, 0.5, 0.6875, 0.5023, 0.75, 0.5023, 0.6875, 0.5, 0.625, 0.5, 0.625, 0.5023, 0.6875, 0.5023, 0.625, 0.5, 0.5625, 0.5, 0.5625, 0.5023, 0.625, 0.5023, 0.5625, 0.5, 0.5, 0.5, 0.5, 0.5023, 0.5625, 0.5023, 0.5, 0.5, 0.4375, 0.5, 0.4375, 0.5023, 0.5, 0.5023, 0.4375, 0.5, 0.375, 0.5, 0.375, 0.5023, 0.4375, 0.5023, 0.375, 0.5, 0.3125, 0.5, 0.3125, 0.5023, 0.375, 0.5023, 0.3125, 0.5, 0.25, 0.5, 0.25, 0.5023, 0.3125, 0.5023, 0.25, 0.5, 0.1875, 0.5, 0.1875, 0.5023, 0.25, 0.5023, 0.1875, 0.5, 0.125, 0.5, 0.125, 0.5023, 0.1875, 0.5023, 0.125, 0.5, 0.0625, 0.5, 0.0625, 0.5023, 0.125, 0.5023, 0.0625, 0.5, 0.0, 0.5, 0.0, 0.5023, 0.0625, 0.5023, 0.4375, 0.25, 0.375, 0.25, 0.375, 0.25, 0.4375, 0.25, 0.5949, 0.4955, 0.625, 0.4955, 0.625, 0.5, 0.5949, 0.5, 0.5625, 0.75, 0.5, 0.75, 0.5, 0.75, 0.5625, 0.75, 0.5949, 0.9951, 0.625, 0.9951, 0.625, 1.0, 0.5949, 1.0, 0.3705, 0.625, 0.375, 0.625, 0.375, 0.75, 0.3705, 0.75, 0.8701, 0.625, 0.875, 0.625, 0.875, 0.75, 0.8701, 0.75, 0.4375, 0.9951, 0.5, 0.9951, 0.5, 1.0, 0.4375, 1.0, 0.4375, 0.5, 0.5, 0.5, 0.5, 0.5, 0.4375, 0.5, 0.4375, 0.4955, 0.5, 0.4955, 0.5, 0.5, 0.4375, 0.5, 0.125, 0.625, 0.125, 0.75, 0.125, 0.75, 0.125, 0.625, 0.4375, 0.25, 0.375, 0.25, 0.375, 0.25, 0.4375, 0.25, 0.5625, 0.25, 0.5, 0.25, 0.5, 0.25, 0.5625, 0.25, 0.4375, 1.0, 0.5, 1.0, 0.5, 1.0, 0.4375, 1.0, 0.5949, 1.0, 0.625, 1.0, 0.625, 1.0, 0.5949, 1.0, 0.5625, 0.25, 0.5, 0.25, 0.5, 0.25, 0.5625, 0.25, 0.875, 0.625, 0.875, 0.5, 0.875, 0.5, 0.875, 0.625, 0.875, 0.625, 0.875, 0.5, 0.875, 0.5, 0.875, 0.625, 0.4375, 1.0, 0.5, 1.0, 0.5, 1.0, 0.4375, 1.0, 0.5949, 1.0, 0.625, 1.0, 0.625, 1.0, 0.5949, 1.0, 0.4375, 1.0, 0.5, 1.0, 0.5, 1.0, 0.4375, 1.0, 0.875, 0.625, 0.875, 0.5, 0.875, 0.5, 0.875, 0.625, 0.125, 0.625, 0.125, 0.75, 0.125, 0.75, 0.125, 0.625, 0.5949, 1.0, 0.625, 1.0, 0.625, 1.0, 0.5949, 1.0, 0.4375, 0.25, 0.375, 0.25, 0.375, 0.25, 0.4375, 0.25, 0.125, 0.625, 0.125, 0.75, 0.125, 0.75, 0.125, 0.625, 0.5625, 0.25, 0.5, 0.25, 0.5, 0.25, 0.5625, 0.25, 0.4375, 0.25, 0.375, 0.25, 0.375, 0.25, 0.4375, 0.25, 0.5949, 1.0, 0.625, 1.0, 0.625, 1.0, 0.5949, 1.0, 0.5949, 0.125, 0.625, 0.125, 0.625, 0.25, 0.5949, 0.25, 0.4375, 0.125, 0.5, 0.125, 0.5, 0.25, 0.4375, 0.25, 0.4375, 1.0, 0.5, 1.0, 0.5, 1.0, 0.4375, 1.0, 0.875, 0.625, 0.875, 0.5, 0.875, 0.5, 0.875, 0.625, 0.125, 0.625, 0.125, 0.75, 0.125, 0.75, 0.125, 0.625, 0.5625, 0.25, 0.5, 0.25, 0.5, 0.25, 0.5625, 0.25, 0.5902, 0.25, 0.5625, 0.25, 0.5625, 0.25, 0.5902, 0.25, 0.5, 0.125, 0.5625, 0.125, 0.5625, 0.25, 0.5, 0.25, 0.5, 1.0, 0.5625, 1.0, 0.5625, 1.0, 0.5, 1.0, 0.5902, 0.25, 0.5625, 0.25, 0.5625, 0.25, 0.5902, 0.25, 0.5, 1.0, 0.5625, 1.0, 0.5625, 1.0, 0.5, 1.0, 0.5, 1.0, 0.5625, 1.0, 0.5625, 1.0, 0.5, 1.0, 0.5902, 0.25, 0.5625, 0.25, 0.5625, 0.25, 0.5902, 0.25, 0.5, 1.0, 0.5625, 1.0, 0.5625, 1.0, 0.5, 1.0, 0.5902, 0.25, 0.5625, 0.25, 0.5625, 0.25, 0.5902, 0.25, 0.5, 0.9951, 0.5625, 0.9951, 0.5625, 1.0, 0.5, 1.0, 0.625, 0.625, 0.625, 0.75, 0.625, 0.75, 0.625, 0.625, 0.5, 0.4955, 0.5625, 0.4955, 0.5625, 0.5, 0.5, 0.5, 0.5, 1.0, 0.5625, 1.0, 0.5625, 1.0, 0.5, 1.0, 0.5902, 0.25, 0.5625, 0.25, 0.5625, 0.25, 0.5902, 0.25, 0.5625, 0.25, 0.5, 0.25, 0.5, 0.25, 0.5625, 0.25, 0.125, 0.625, 0.125, 0.75, 0.125, 0.75, 0.125, 0.625, 0.875, 0.625, 0.875, 0.5, 0.875, 0.5, 0.875, 0.625, 0.4375, 1.0, 0.5, 1.0, 0.5, 1.0, 0.4375, 1.0, 0.4375, 0.25, 0.375, 0.25, 0.375, 0.25, 0.4375, 0.25, 0.5949, 1.0, 0.625, 1.0, 0.625, 1.0, 0.5949, 1.0, 0.5949, 1.0, 0.625, 1.0, 0.625, 1.0, 0.5949, 1.0, 0.4375, 0.25, 0.375, 0.25, 0.375, 0.25, 0.4375, 0.25, 0.4375, 1.0, 0.5, 1.0, 0.5, 1.0, 0.4375, 1.0, 0.875, 0.625, 0.875, 0.5, 0.875, 0.5, 0.875, 0.625, 0.125, 0.625, 0.125, 0.75, 0.125, 0.75, 0.125, 0.625, 0.5625, 0.25, 0.5, 0.25, 0.5, 0.25, 0.5625, 0.25, 0.5902, 0.25, 0.5625, 0.25, 0.5625, 0.25, 0.5902, 0.25, 0.5, 1.0, 0.5625, 1.0, 0.5625, 1.0, 0.5, 1.0, 0.375, 1.0, 0.4375, 1.0, 0.4375, 1.0, 0.375, 1.0, 0.5, 0.25, 0.4375, 0.25, 0.4375, 0.25, 0.5, 0.25, 0.5, 0.25, 0.4375, 0.25, 0.4375, 0.25, 0.5, 0.25, 0.375, 1.0, 0.4375, 1.0, 0.4375, 1.0, 0.375, 1.0, 0.375, 1.0, 0.4375, 1.0, 0.4375, 1.0, 0.375, 1.0, 0.375, 0.125, 0.4375, 0.125, 0.4375, 0.25, 0.375, 0.25, 0.5, 0.25, 0.4375, 0.25, 0.4375, 0.25, 0.5, 0.25, 0.5, 0.25, 0.4375, 0.25, 0.4375, 0.25, 0.5, 0.25, 0.375, 1.0, 0.4375, 1.0, 0.4375, 1.0, 0.375, 1.0, 0.375, 1.0, 0.4375, 1.0, 0.4375, 1.0, 0.375, 1.0, 0.375, 1.0, 0.4375, 1.0, 0.4375, 1.0, 0.375, 1.0, 0.5, 0.25, 0.4375, 0.25, 0.4375, 0.25, 0.5, 0.25, 0.375, 0.4955, 0.4375, 0.4955, 0.4375, 0.5, 0.375, 0.5, 0.375, 0.625, 0.4375, 0.625, 0.4375, 0.75, 0.375, 0.75, 0.375, 0.9951, 0.4375, 0.9951, 0.4375, 1.0, 0.375, 1.0, 0.5, 0.25, 0.4375, 0.25, 0.4375, 0.25, 0.5, 0.25, 0.375, 0.7545, 0.4375, 0.7545, 0.4375, 0.9951, 0.375, 0.9951, 0.375, 0.25, 0.4375, 0.25, 0.4375, 0.2549, 0.375, 0.2549, 0.5, 0.25, 0.5625, 0.25, 0.5625, 0.2549, 0.5, 0.2549, 0.5, 0.7545, 0.5625, 0.7545, 0.5625, 0.9951, 0.5, 0.9951, 0.4375, 0.25, 0.5, 0.25, 0.5, 0.2549, 0.4375, 0.2549, 0.4375, 0.7545, 0.5, 0.7545, 0.5, 0.9951, 0.4375, 0.9951, 0.6295, 0.625, 0.8701, 0.625, 0.8701, 0.75, 0.6295, 0.75, 0.125, 0.625, 0.1299, 0.625, 0.1299, 0.75, 0.125, 0.75, 0.5949, 0.7545, 0.625, 0.7545, 0.625, 0.9951, 0.5949, 0.9951, 0.5949, 0.25, 0.625, 0.25, 0.625, 0.2549, 0.5949, 0.2549, 0.5, 0.25, 0.4375, 0.25, 0.4375, 0.25, 0.5, 0.25, 0.375, 1.0, 0.4375, 1.0, 0.4375, 1.0, 0.375, 1.0, 0.5, 1.0, 0.5625, 1.0, 0.5625, 1.0, 0.5, 1.0, 0.5902, 0.25, 0.5625, 0.25, 0.5625, 0.25, 0.5902, 0.25, 0.875, 0.625, 0.875, 0.5, 0.875, 0.5, 0.875, 0.625, 0.5625, 0.25, 0.5, 0.25, 0.5, 0.25, 0.5625, 0.25, 0.5949, 1.0, 0.625, 1.0, 0.625, 1.0, 0.5949, 1.0, 0.4375, 1.0, 0.5, 1.0, 0.5, 1.0, 0.4375, 1.0, 0.125, 0.625, 0.125, 0.75, 0.125, 0.75, 0.125, 0.625, 0.4375, 0.25, 0.375, 0.25, 0.375, 0.25, 0.4375, 0.25, 0.5949, 0.75, 0.625, 0.75, 0.625, 0.7545, 0.5949, 0.7545, 0.625, 0.625, 0.6295, 0.625, 0.6295, 0.75, 0.625, 0.75, 0.4375, 0.75, 0.5, 0.75, 0.5, 0.7545, 0.4375, 0.7545, 0.5, 0.75, 0.5625, 0.75, 0.5625, 0.7545, 0.5, 0.7545, 0.375, 0.75, 0.4375, 0.75, 0.4375, 0.7545, 0.375, 0.7545, 0.375, 0.2549, 0.4375, 0.2549, 0.4375, 0.4955, 0.375, 0.4955, 0.5, 0.2549, 0.5625, 0.2549, 0.5625, 0.4955, 0.5, 0.4955, 0.4375, 0.2549, 0.5, 0.2549, 0.5, 0.4955, 0.4375, 0.4955, 0.1299, 0.625, 0.3705, 0.625, 0.3705, 0.75, 0.1299, 0.75, 0.5949, 0.2549, 0.625, 0.2549, 0.625, 0.4955, 0.5949, 0.4955, 0.5949, 0.5, 0.625, 0.5, 0.625, 0.5, 0.5949, 0.5, 0.4375, 0.625, 0.5, 0.625, 0.5, 0.75, 0.4375, 0.75, 0.5, 0.625, 0.5625, 0.625, 0.5625, 0.75, 0.5, 0.75, 0.5949, 0.5, 0.625, 0.5, 0.625, 0.5, 0.5949, 0.5, 0.5, 0.75, 0.4375, 0.75, 0.4375, 0.75, 0.5, 0.75, 0.5902, 0.75, 0.5625, 0.75, 0.5625, 0.75, 0.5902, 0.75, 0.5, 0.5, 0.5625, 0.5, 0.5625, 0.5, 0.5, 0.5, 0.4375, 0.625, 0.4375, 0.5, 0.4375, 0.5, 0.4375, 0.625, 0.5902, 0.75, 0.5625, 0.75, 0.5625, 0.75, 0.5902, 0.75, 0.625, 0.625, 0.625, 0.75, 0.625, 0.75, 0.625, 0.625, 0.5902, 0.75, 0.5625, 0.75, 0.5625, 0.75, 0.5902, 0.75, 0.5625, 0.625, 0.5625, 0.5, 0.5625, 0.5, 0.5625, 0.625, 0.5949, 0.625, 0.625, 0.625, 0.625, 0.75, 0.5949, 0.75, 0.625, 0.625, 0.625, 0.75, 0.625, 0.75, 0.625, 0.625, 0.5625, 0.625, 0.5625, 0.5, 0.5625, 0.5, 0.5625, 0.625, 0.5949, 0.5, 0.625, 0.5, 0.625, 0.5, 0.5949, 0.5, 0.5902, 0.5, 0.5938, 0.5, 0.5938, 0.5, 0.5902, 0.5, 0.5902, 0.625, 0.5938, 0.625, 0.5938, 0.75, 0.5902, 0.75, 0.5949, 0.75, 0.5938, 0.75, 0.5938, 0.75, 0.5949, 0.75, 0.5949, 0.75, 0.5938, 0.75, 0.5938, 0.75, 0.5949, 0.75, 0.5949, 0.75, 0.5938, 0.75, 0.5938, 0.75, 0.5949, 0.75, 0.5902, 0.5, 0.5938, 0.5, 0.5938, 0.5, 0.5902, 0.5, 0.5902, 0.5, 0.5938, 0.5, 0.5938, 0.5, 0.5902, 0.5, 0.5902, 0.2549, 0.5938, 0.2549, 0.5938, 0.4955, 0.5902, 0.4955, 0.5902, 0.75, 0.5938, 0.75, 0.5938, 0.7545, 0.5902, 0.7545, 0.5902, 1.0, 0.5938, 1.0, 0.5938, 1.0, 0.5902, 1.0, 0.5949, 0.25, 0.5938, 0.25, 0.5938, 0.25, 0.5949, 0.25, 0.5902, 0.25, 0.5938, 0.25, 0.5938, 0.2549, 0.5902, 0.2549, 0.5902, 0.7545, 0.5938, 0.7545, 0.5938, 0.9951, 0.5902, 0.9951, 0.5949, 0.25, 0.5938, 0.25, 0.5938, 0.25, 0.5949, 0.25, 0.5902, 1.0, 0.5938, 1.0, 0.5938, 1.0, 0.5902, 1.0, 0.5902, 1.0, 0.5938, 1.0, 0.5938, 1.0, 0.5902, 1.0, 0.5949, 0.25, 0.5938, 0.25, 0.5938, 0.25, 0.5949, 0.25, 0.5949, 0.25, 0.5938, 0.25, 0.5938, 0.25, 0.5949, 0.25, 0.5949, 0.25, 0.5938, 0.25, 0.5938, 0.25, 0.5949, 0.25, 0.5949, 0.25, 0.5938, 0.25, 0.5938, 0.25, 0.5949, 0.25, 0.5949, 0.25, 0.5938, 0.25, 0.5938, 0.25, 0.5949, 0.25, 0.5902, 0.125, 0.5938, 0.125, 0.5938, 0.25, 0.5902, 0.25, 0.5902, 1.0, 0.5938, 1.0, 0.5938, 1.0, 0.5902, 1.0, 0.5902, 1.0, 0.5938, 1.0, 0.5938, 1.0, 0.5902, 1.0, 0.5902, 1.0, 0.5938, 1.0, 0.5938, 1.0, 0.5902, 1.0, 0.5902, 1.0, 0.5938, 1.0, 0.5938, 1.0, 0.5902, 1.0, 0.5902, 0.9951, 0.5938, 0.9951, 0.5938, 1.0, 0.5902, 1.0, 0.5902, 0.4955, 0.5938, 0.4955, 0.5938, 0.5, 0.5902, 0.5, 0.625, 0.25, 0.5949, 0.25, 0.5949, 0.25, 0.625, 0.25, 0.625, 0.25, 0.5949, 0.25, 0.5949, 0.25, 0.625, 0.25, 0.625, 0.25, 0.5949, 0.25, 0.5949, 0.25, 0.625, 0.25, 0.625, 0.25, 0.5949, 0.25, 0.5949, 0.25, 0.625, 0.25, 0.625, 0.25, 0.5949, 0.25, 0.5949, 0.25, 0.625, 0.25, 0.625, 0.25, 0.5949, 0.25, 0.5949, 0.25, 0.625, 0.25, 0.625, 0.25, 0.5949, 0.25, 0.5949, 0.25, 0.625, 0.25, 0.625, 0.75, 0.5949, 0.75, 0.5949, 0.75, 0.625, 0.75, 0.625, 0.75, 0.5949, 0.75, 0.5949, 0.75, 0.625, 0.75, 0.625, 0.75, 0.5949, 0.75, 0.5949, 0.75, 0.625, 0.75, 0.5938, 0.5, 0.5949, 0.5, 0.5949, 0.5, 0.5938, 0.5, 0.5938, 0.625, 0.5949, 0.625, 0.5949, 0.75, 0.5938, 0.75, 0.5938, 0.5, 0.5949, 0.5, 0.5949, 0.5, 0.5938, 0.5, 0.5938, 0.5, 0.5949, 0.5, 0.5949, 0.5, 0.5938, 0.5, 0.5938, 0.2549, 0.5949, 0.2549, 0.5949, 0.4955, 0.5938, 0.4955, 0.5938, 0.75, 0.5949, 0.75, 0.5949, 0.7545, 0.5938, 0.7545, 0.5938, 1.0, 0.5949, 1.0, 0.5949, 1.0, 0.5938, 1.0, 0.5938, 0.25, 0.5949, 0.25, 0.5949, 0.2549, 0.5938, 0.2549, 0.5938, 0.7545, 0.5949, 0.7545, 0.5949, 0.9951, 0.5938, 0.9951, 0.5938, 1.0, 0.5949, 1.0, 0.5949, 1.0, 0.5938, 1.0, 0.5938, 1.0, 0.5949, 1.0, 0.5949, 1.0, 0.5938, 1.0, 0.5938, 0.125, 0.5949, 0.125, 0.5949, 0.25, 0.5938, 0.25, 0.5938, 1.0, 0.5949, 1.0, 0.5949, 1.0, 0.5938, 1.0, 0.5938, 1.0, 0.5949, 1.0, 0.5949, 1.0, 0.5938, 1.0, 0.5938, 1.0, 0.5949, 1.0, 0.5949, 1.0, 0.5938, 1.0, 0.5938, 1.0, 0.5949, 1.0, 0.5949, 1.0, 0.5938, 1.0, 0.5938, 0.9951, 0.5949, 0.9951, 0.5949, 1.0, 0.5938, 1.0, 0.5938, 0.4955, 0.5949, 0.4955, 0.5949, 0.5, 0.5938, 0.5, 0.5625, 0.4955, 0.5902, 0.4955, 0.5902, 0.5, 0.5625, 0.5, 0.5625, 0.9951, 0.5902, 0.9951, 0.5902, 1.0, 0.5625, 1.0, 0.5625, 1.0, 0.5902, 1.0, 0.5902, 1.0, 0.5625, 1.0, 0.5625, 1.0, 0.5902, 1.0, 0.5902, 1.0, 0.5625, 1.0, 0.5625, 1.0, 0.5902, 1.0, 0.5902, 1.0, 0.5625, 1.0, 0.5625, 1.0, 0.5902, 1.0, 0.5902, 1.0, 0.5625, 1.0, 0.5625, 0.125, 0.5902, 0.125, 0.5902, 0.25, 0.5625, 0.25, 0.5625, 1.0, 0.5902, 1.0, 0.5902, 1.0, 0.5625, 1.0, 0.5625, 1.0, 0.5902, 1.0, 0.5902, 1.0, 0.5625, 1.0, 0.5625, 0.7545, 0.5902, 0.7545, 0.5902, 0.9951, 0.5625, 0.9951, 0.5625, 0.25, 0.5902, 0.25, 0.5902, 0.2549, 0.5625, 0.2549, 0.5625, 1.0, 0.5902, 1.0, 0.5902, 1.0, 0.5625, 1.0, 0.5625, 0.75, 0.5902, 0.75, 0.5902, 0.7545, 0.5625, 0.7545, 0.5625, 0.2549, 0.5902, 0.2549, 0.5902, 0.4955, 0.5625, 0.4955, 0.5625, 0.5, 0.5902, 0.5, 0.5902, 0.5, 0.5625, 0.5, 0.5625, 0.5, 0.5902, 0.5, 0.5902, 0.5, 0.5625, 0.5, 0.5625, 0.625, 0.5902, 0.625, 0.5902, 0.75, 0.5625, 0.75, 0.5625, 0.5, 0.5902, 0.5, 0.5902, 0.5, 0.5625, 0.5, 0.5938, 0.75, 0.5902, 0.75, 0.5902, 0.75, 0.5938, 0.75, 0.5938, 0.75, 0.5902, 0.75, 0.5902, 0.75, 0.5938, 0.75, 0.5938, 0.75, 0.5902, 0.75, 0.5902, 0.75, 0.5938, 0.75, 0.5938, 0.25, 0.5902, 0.25, 0.5902, 0.25, 0.5938, 0.25, 0.5938, 0.25, 0.5902, 0.25, 0.5902, 0.25, 0.5938, 0.25, 0.5938, 0.25, 0.5902, 0.25, 0.5902, 0.25, 0.5938, 0.25, 0.5938, 0.25, 0.5902, 0.25, 0.5902, 0.25, 0.5938, 0.25, 0.5938, 0.25, 0.5902, 0.25, 0.5902, 0.25, 0.5938, 0.25, 0.5938, 0.25, 0.5902, 0.25, 0.5902, 0.25, 0.5938, 0.25, 0.5938, 0.25, 0.5902, 0.25, 0.5902, 0.25, 0.5938, 0.25, 0.5938, 0.75, 0.5902, 0.75, 0.5902, 0.75, 0.5938, 0.75, 0.5938, 0.75, 0.5902, 0.75, 0.5902, 0.75, 0.5938, 0.75, 0.5625, 0.5, 0.5902, 0.5, 0.5902, 0.5, 0.5625, 0.5, 0.5625, 0.5, 0.5902, 0.5, 0.5902, 0.5, 0.5625, 0.5, 0.5938, 0.5, 0.5949, 0.5, 0.5949, 0.5, 0.5938, 0.5, 0.5938, 0.5, 0.5949, 0.5, 0.5949, 0.5, 0.5938, 0.5, 0.625, 0.75, 0.5949, 0.75, 0.5949, 0.75, 0.625, 0.75, 0.625, 0.75, 0.5949, 0.75, 0.5949, 0.75, 0.625, 0.75, 0.5949, 0.75, 0.5938, 0.75, 0.5938, 0.75, 0.5949, 0.75, 0.5949, 0.75, 0.5938, 0.75, 0.5938, 0.75, 0.5949, 0.75, 0.5902, 0.5, 0.5938, 0.5, 0.5938, 0.5, 0.5902, 0.5, 0.5902, 0.5, 0.5938, 0.5, 0.5938, 0.5, 0.5902, 0.5, 0.5949, 0.5, 0.625, 0.5, 0.625, 0.5, 0.5949, 0.5, 0.5949, 0.5, 0.625, 0.5, 0.625, 0.5, 0.5949, 0.5, 0.5625, 0.625, 0.5625, 0.5, 0.5625, 0.5, 0.5625, 0.625, 0.5625, 0.625, 0.5625, 0.5, 0.5625, 0.5, 0.5625, 0.625, 0.625, 0.625, 0.625, 0.75, 0.625, 0.75, 0.625, 0.625, 0.625, 0.625, 0.625, 0.75, 0.625, 0.75, 0.625, 0.625, 0.5902, 0.75, 0.5625, 0.75, 0.5625, 0.75, 0.5902, 0.75, 0.5902, 0.75, 0.5625, 0.75, 0.5625, 0.75, 0.5902, 0.75, 0.625, 0.5, 0.625, 0.625, 0.625, 0.625, 0.625, 0.5, 0.625, 0.5, 0.625, 0.625, 0.625, 0.625, 0.625, 0.5, 0.5625, 0.75, 0.5625, 0.625, 0.5625, 0.625, 0.5625, 0.75, 0.5625, 0.75, 0.5625, 0.625, 0.5625, 0.625, 0.5625, 0.75, 0.5625, 0.5, 0.5902, 0.5, 0.5902, 0.625, 0.5625, 0.625, 0.5625, 0.0, 0.5902, 0.0, 0.5902, 0.125, 0.5625, 0.125, 0.5938, 0.0, 0.5949, 0.0, 0.5949, 0.125, 0.5938, 0.125, 0.5938, 0.5, 0.5949, 0.5, 0.5949, 0.625, 0.5938, 0.625, 0.5902, 0.0, 0.5938, 0.0, 0.5938, 0.125, 0.5902, 0.125, 0.5902, 0.5, 0.5938, 0.5, 0.5938, 0.625, 0.5902, 0.625, 0.5625, 0.75, 0.5625, 0.625, 0.5625, 0.625, 0.5625, 0.75, 0.625, 0.5, 0.625, 0.625, 0.625, 0.625, 0.625, 0.5, 0.5949, 0.5, 0.625, 0.5, 0.625, 0.625, 0.5949, 0.625, 0.5625, 0.75, 0.5625, 0.625, 0.5625, 0.625, 0.5625, 0.75, 0.625, 0.5, 0.625, 0.625, 0.625, 0.625, 0.625, 0.5, 0.4375, 0.75, 0.4375, 0.625, 0.4375, 0.625, 0.4375, 0.75, 0.5, 0.5, 0.5625, 0.5, 0.5625, 0.625, 0.5, 0.625, 0.4375, 0.5, 0.5, 0.5, 0.5, 0.625, 0.4375, 0.625, 0.1299, 0.5, 0.3705, 0.5, 0.3705, 0.625, 0.1299, 0.625, 0.625, 0.5, 0.6295, 0.5, 0.6295, 0.625, 0.625, 0.625, 0.125, 0.5, 0.125, 0.625, 0.125, 0.625, 0.125, 0.5, 0.875, 0.75, 0.875, 0.625, 0.875, 0.625, 0.875, 0.75, 0.125, 0.5, 0.1299, 0.5, 0.1299, 0.625, 0.125, 0.625, 0.6295, 0.5, 0.8701, 0.5, 0.8701, 0.625, 0.6295, 0.625, 0.375, 0.5, 0.4375, 0.5, 0.4375, 0.625, 0.375, 0.625, 0.375, 0.0, 0.4375, 0.0, 0.4375, 0.125, 0.375, 0.125, 0.125, 0.5, 0.125, 0.625, 0.125, 0.625, 0.125, 0.5, 0.875, 0.75, 0.875, 0.625, 0.875, 0.625, 0.875, 0.75, 0.875, 0.75, 0.875, 0.625, 0.875, 0.625, 0.875, 0.75, 0.125, 0.5, 0.125, 0.625, 0.125, 0.625, 0.125, 0.5, 0.625, 0.5, 0.625, 0.625, 0.625, 0.625, 0.625, 0.5, 0.5, 0.0, 0.5625, 0.0, 0.5625, 0.125, 0.5, 0.125, 0.125, 0.5, 0.125, 0.625, 0.125, 0.625, 0.125, 0.5, 0.875, 0.75, 0.875, 0.625, 0.875, 0.625, 0.875, 0.75, 0.4375, 0.0, 0.5, 0.0, 0.5, 0.125, 0.4375, 0.125, 0.5949, 0.0, 0.625, 0.0, 0.625, 0.125, 0.5949, 0.125, 0.125, 0.5, 0.125, 0.625, 0.125, 0.625, 0.125, 0.5, 0.125, 0.5, 0.125, 0.625, 0.125, 0.625, 0.125, 0.5, 0.875, 0.75, 0.875, 0.625, 0.875, 0.625, 0.875, 0.75, 0.875, 0.75, 0.875, 0.625, 0.875, 0.625, 0.875, 0.75, 0.875, 0.75, 0.875, 0.625, 0.875, 0.625, 0.875, 0.75, 0.125, 0.5, 0.125, 0.625, 0.125, 0.625, 0.125, 0.5, 0.8701, 0.5, 0.875, 0.5, 0.875, 0.625, 0.8701, 0.625, 0.3705, 0.5, 0.375, 0.5, 0.375, 0.625, 0.3705, 0.625, 0.6875, 0.5843, 0.6875, 0.5843, 0.625, 0.5843, 0.625, 0.5843, 0.9375, 0.5555, 0.9375, 0.5555, 1.0, 0.5555, 1.0, 0.5555, 0.0625, 0.5555, 0.0625, 0.5555, 0.125, 0.5555, 0.125, 0.5555, 0.625, 0.5843, 0.625, 0.5843, 0.5625, 0.5843, 0.5625, 0.5843, 0.875, 0.5555, 0.875, 0.5555, 0.9375, 0.5555, 0.9375, 0.5555, 0.0, 0.5555, 0.0, 0.5555, 0.0625, 0.5555, 0.0625, 0.5555, 0.5625, 0.5843, 0.5625, 0.5843, 0.5, 0.5843, 0.5, 0.5843, 0.8125, 0.5555, 0.8125, 0.5555, 0.875, 0.5555, 0.875, 0.5555, 0.5, 0.5843, 0.5, 0.5843, 0.4375, 0.5843, 0.4375, 0.5843, 0.75, 0.5555, 0.75, 0.5555, 0.8125, 0.5555, 0.8125, 0.5555, 0.4375, 0.5843, 0.4375, 0.5843, 0.375, 0.5843, 0.375, 0.5843, 0.6875, 0.5555, 0.6875, 0.5555, 0.75, 0.5555, 0.75, 0.5555, 0.375, 0.5843, 0.375, 0.5843, 0.3125, 0.5843, 0.3125, 0.5843, 0.625, 0.5555, 0.625, 0.5555, 0.6875, 0.5555, 0.6875, 0.5555, 0.3125, 0.5843, 0.3125, 0.5843, 0.25, 0.5843, 0.25, 0.5843, 0.5625, 0.5555, 0.5625, 0.5555, 0.625, 0.5555, 0.625, 0.5555, 0.0625, 0.5555, 0.0, 0.5555, 0.0, 0.5843, 0.0625, 0.5843, 0.125, 0.5555, 0.0625, 0.5555, 0.0625, 0.5843, 0.125, 0.5843, 0.1875, 0.5555, 0.125, 0.5555, 0.125, 0.5843, 0.1875, 0.5843, 0.25, 0.5555, 0.1875, 0.5555, 0.1875, 0.5843, 0.25, 0.5843, 0.3125, 0.5555, 0.25, 0.5555, 0.25, 0.5843, 0.3125, 0.5843, 0.375, 0.5555, 0.3125, 0.5555, 0.3125, 0.5843, 0.375, 0.5843, 0.4375, 0.5555, 0.375, 0.5555, 0.375, 0.5843, 0.4375, 0.5843, 0.5, 0.5555, 0.4375, 0.5555, 0.4375, 0.5843, 0.5, 0.5843, 0.5625, 0.5555, 0.5, 0.5555, 0.5, 0.5843, 0.5625, 0.5843, 0.625, 0.5555, 0.5625, 0.5555, 0.5625, 0.5843, 0.625, 0.5843, 0.6875, 0.5555, 0.625, 0.5555, 0.625, 0.5843, 0.6875, 0.5843, 0.75, 0.5555, 0.6875, 0.5555, 0.6875, 0.5843, 0.75, 0.5843, 0.8125, 0.5555, 0.75, 0.5555, 0.75, 0.5843, 0.8125, 0.5843, 0.875, 0.5555, 0.8125, 0.5555, 0.8125, 0.5843, 0.875, 0.5843, 0.9375, 0.5555, 0.875, 0.5555, 0.875, 0.5843, 0.9375, 0.5843, 1.0, 0.5555, 0.9375, 0.5555, 0.9375, 0.5843, 1.0, 0.5843, 0.125, 0.5555, 0.125, 0.5555, 0.1875, 0.5555, 0.1875, 0.5555, 0.75, 0.5843, 0.75, 0.5843, 0.6875, 0.5843, 0.6875, 0.5843, 0.1875, 0.5555, 0.1875, 0.5555, 0.25, 0.5555, 0.25, 0.5555, 0.8125, 0.5843, 0.8125, 0.5843, 0.75, 0.5843, 0.75, 0.5843, 0.25, 0.5555, 0.25, 0.5555, 0.3125, 0.5555, 0.3125, 0.5555, 0.875, 0.5843, 0.875, 0.5843, 0.8125, 0.5843, 0.8125, 0.5843, 0.3125, 0.5555, 0.3125, 0.5555, 0.375, 0.5555, 0.375, 0.5555, 0.0625, 0.5843, 0.0625, 0.5843, 0.0, 0.5843, 0.0, 0.5843, 0.9375, 0.5843, 0.9375, 0.5843, 0.875, 0.5843, 0.875, 0.5843, 0.375, 0.5555, 0.375, 0.5555, 0.4375, 0.5555, 0.4375, 0.5555, 0.125, 0.5843, 0.125, 0.5843, 0.0625, 0.5843, 0.0625, 0.5843, 1.0, 0.5843, 1.0, 0.5843, 0.9375, 0.5843, 0.9375, 0.5843, 0.4375, 0.5555, 0.4375, 0.5555, 0.5, 0.5555, 0.5, 0.5555, 0.1875, 0.5843, 0.1875, 0.5843, 0.125, 0.5843, 0.125, 0.5843, 0.5, 0.5555, 0.5, 0.5555, 0.5625, 0.5555, 0.5625, 0.5555, 0.25, 0.5843, 0.25, 0.5843, 0.1875, 0.5843, 0.1875, 0.5843])
me_cylinder.materials.append(mat_material_004)
me_cylinder.materials.append(mat_material_003)
me_cylinder.materials.append(mat_material_005)
me_cylinder.update()

# ---- objects
ob_pick = bpy.data.objects.new('Pick', me_cylinder)

# ---- transforms, parenting, visibility, modifiers, constraints
ob_pick.location = (0.001914, 0.000408, 0.2676)
ob_pick.scale = (-0.02802, -0.02802, -0.2643)

# ---- collection membership
col_mesh.objects.link(ob_pick)

# ---- scene / render settings (as saved in the file)
scene.frame_start = 1; scene.frame_end = 250; scene.frame_set(0)
scene.render.engine = 'BLENDER_EEVEE_NEXT'
scene.cycles.sampling_pattern = 'TABULATED_SOBOL'
scene.cycles.use_light_tree = False
scene.view_settings.view_transform = 'Filmic'
bpy.context.view_layer.update()

# ---- added for rendering (the .blend has no active camera and no usable light): camera, sun
cam_auto = bpy.data.cameras.new('AutoCamera')
cam_auto.lens = 50.0
cam_auto.sensor_width = 36.0
cam_auto.clip_end = 1000.0
ob_auto_camera = bpy.data.objects.new('AutoCamera', cam_auto)
scene.collection.objects.link(ob_auto_camera)
ob_auto_camera.location = (0.899459, -0.948816, 0.930382)
ob_auto_camera.rotation_euler = (1.09748, -7.21219e-08, 0.694738)
scene.camera = ob_auto_camera
light_auto_sun = bpy.data.lights.new('AutoSun', 'SUN')
light_auto_sun.energy = 3.0
light_auto_sun.angle = 0.0523599
ob_auto_sun = bpy.data.objects.new('AutoSun', light_auto_sun)
scene.collection.objects.link(ob_auto_sun)
ob_auto_sun.rotation_euler = (0.872665, 0.174533, 0.523599)
bpy.context.view_layer.update()
